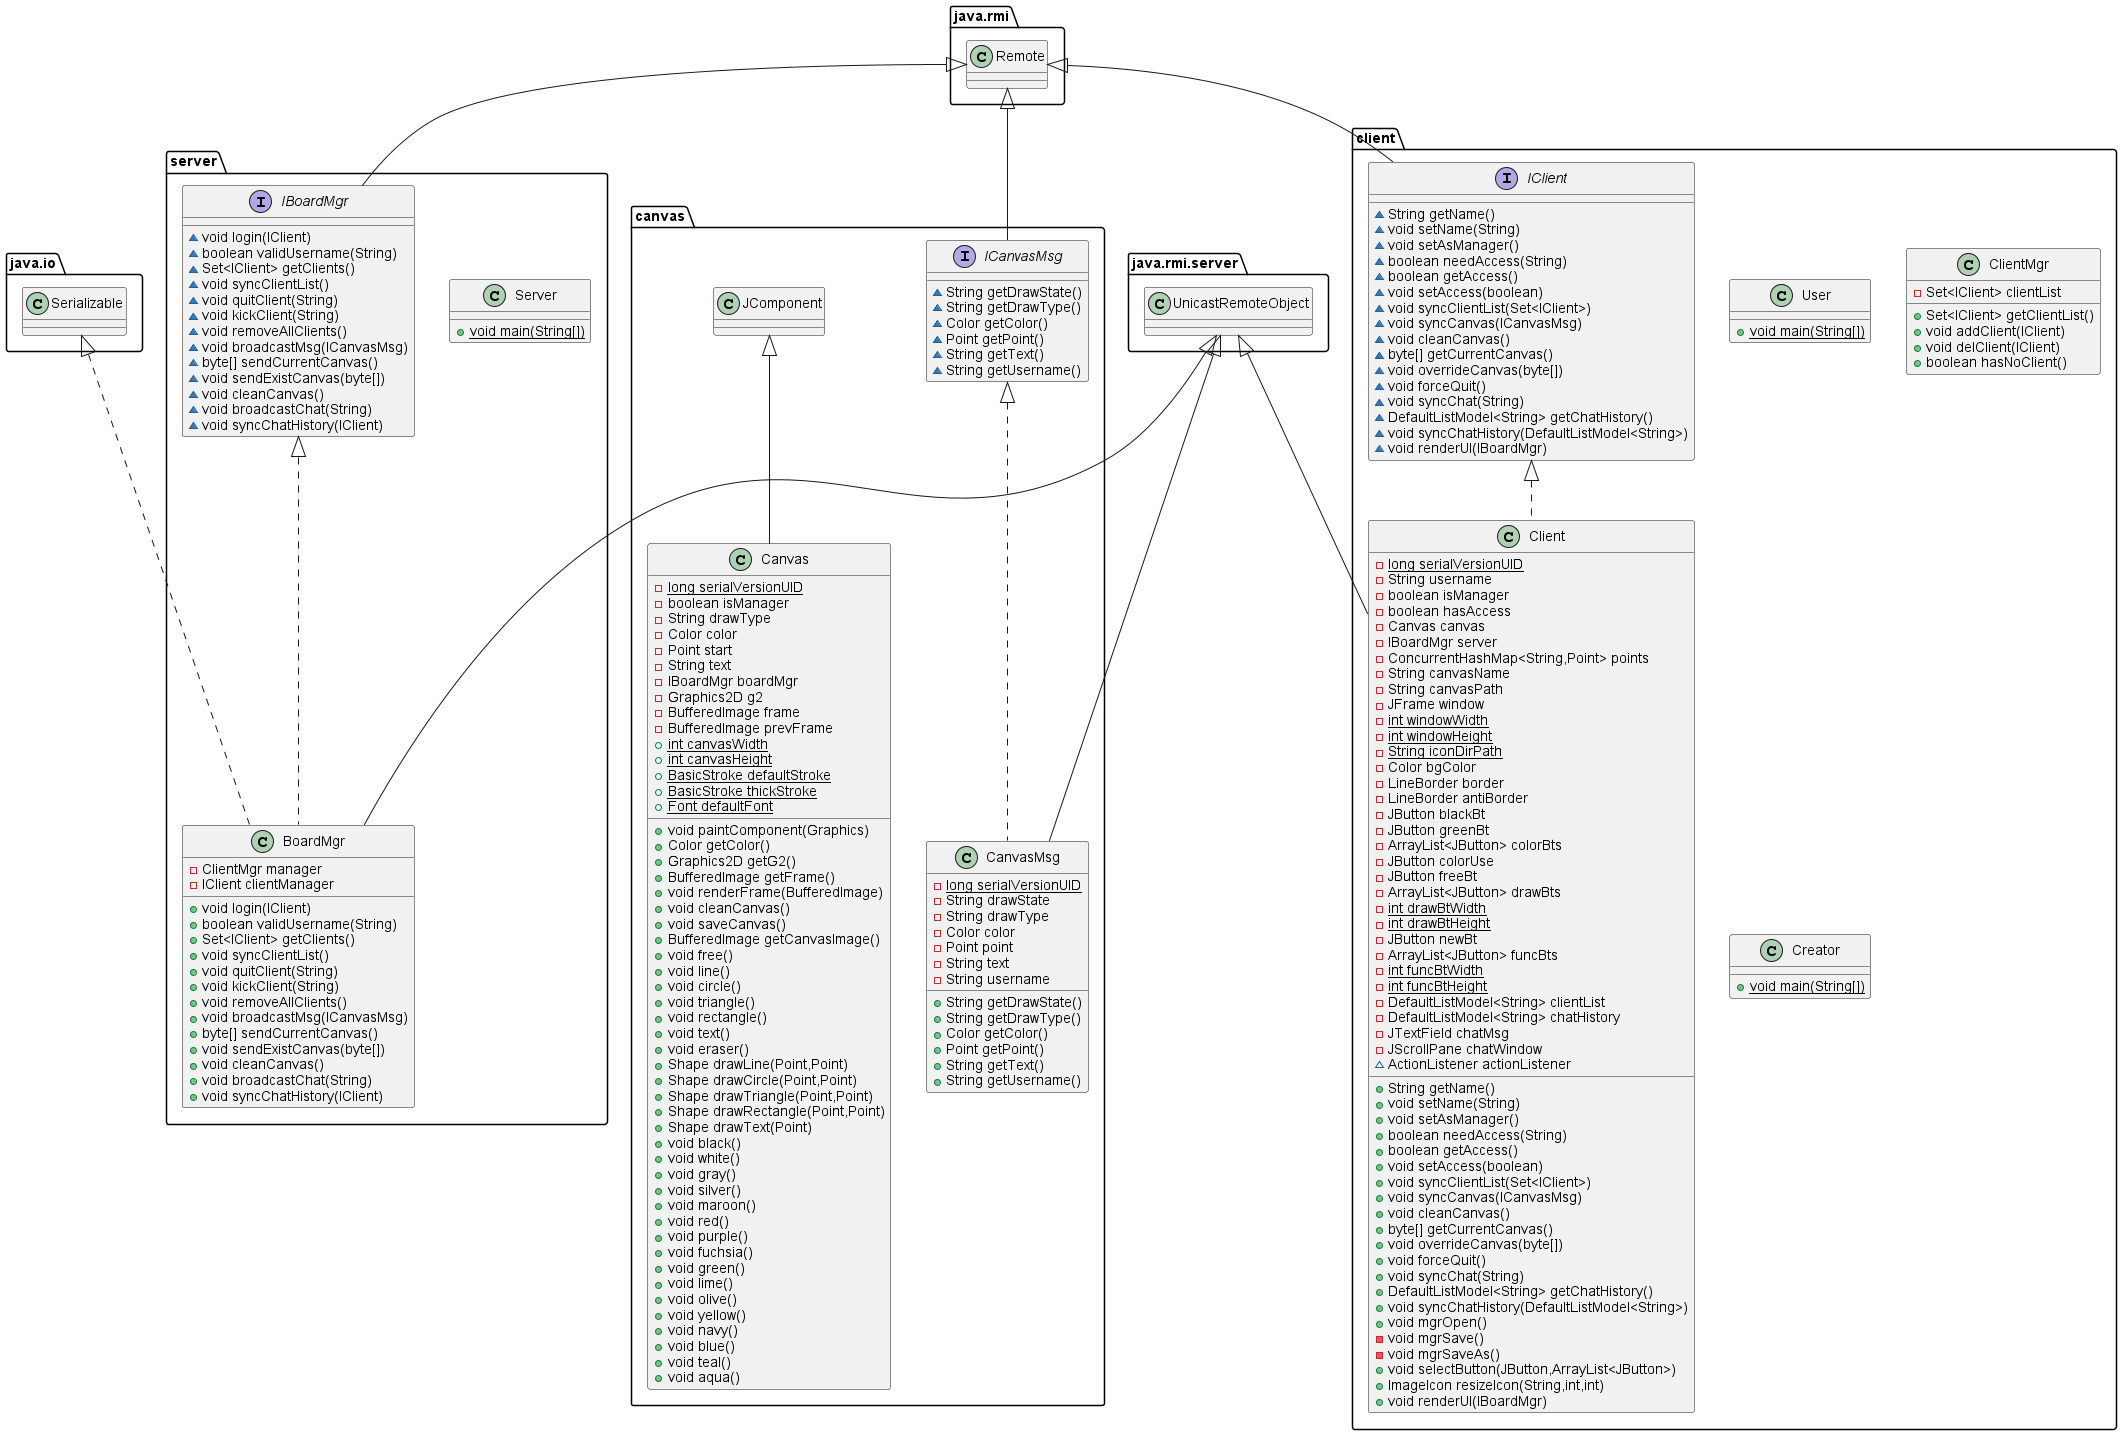

The diagram above was rendered by PlantUML. Its source (embedded in the PNG):
@startuml
class server.BoardMgr {
- ClientMgr manager
- IClient clientManager
+ void login(IClient)
+ boolean validUsername(String)
+ Set<IClient> getClients()
+ void syncClientList()
+ void quitClient(String)
+ void kickClient(String)
+ void removeAllClients()
+ void broadcastMsg(ICanvasMsg)
+ byte[] sendCurrentCanvas()
+ void sendExistCanvas(byte[])
+ void cleanCanvas()
+ void broadcastChat(String)
+ void syncChatHistory(IClient)
}
interface canvas.ICanvasMsg {
~ String getDrawState()
~ String getDrawType()
~ Color getColor()
~ Point getPoint()
~ String getText()
~ String getUsername()
}
class canvas.CanvasMsg {
- {static} long serialVersionUID
- String drawState
- String drawType
- Color color
- Point point
- String text
- String username
+ String getDrawState()
+ String getDrawType()
+ Color getColor()
+ Point getPoint()
+ String getText()
+ String getUsername()
}
class client.User {
+ {static} void main(String[])
}
class client.Client {
- {static} long serialVersionUID
- String username
- boolean isManager
- boolean hasAccess
- Canvas canvas
- IBoardMgr server
- ConcurrentHashMap<String,Point> points
- String canvasName
- String canvasPath
- JFrame window
- {static} int windowWidth
- {static} int windowHeight
- {static} String iconDirPath
- Color bgColor
- LineBorder border
- LineBorder antiBorder
- JButton blackBt
- JButton greenBt
- ArrayList<JButton> colorBts
- JButton colorUse
- JButton freeBt
- ArrayList<JButton> drawBts
- {static} int drawBtWidth
- {static} int drawBtHeight
- JButton newBt
- ArrayList<JButton> funcBts
- {static} int funcBtWidth
- {static} int funcBtHeight
- DefaultListModel<String> clientList
- DefaultListModel<String> chatHistory
- JTextField chatMsg
- JScrollPane chatWindow
~ ActionListener actionListener
+ String getName()
+ void setName(String)
+ void setAsManager()
+ boolean needAccess(String)
+ boolean getAccess()
+ void setAccess(boolean)
+ void syncClientList(Set<IClient>)
+ void syncCanvas(ICanvasMsg)
+ void cleanCanvas()
+ byte[] getCurrentCanvas()
+ void overrideCanvas(byte[])
+ void forceQuit()
+ void syncChat(String)
+ DefaultListModel<String> getChatHistory()
+ void syncChatHistory(DefaultListModel<String>)
+ void mgrOpen()
- void mgrSave()
- void mgrSaveAs()
+ void selectButton(JButton,ArrayList<JButton>)
+ ImageIcon resizeIcon(String,int,int)
+ void renderUI(IBoardMgr)
}
interface client.IClient {
~ String getName()
~ void setName(String)
~ void setAsManager()
~ boolean needAccess(String)
~ boolean getAccess()
~ void setAccess(boolean)
~ void syncClientList(Set<IClient>)
~ void syncCanvas(ICanvasMsg)
~ void cleanCanvas()
~ byte[] getCurrentCanvas()
~ void overrideCanvas(byte[])
~ void forceQuit()
~ void syncChat(String)
~ DefaultListModel<String> getChatHistory()
~ void syncChatHistory(DefaultListModel<String>)
~ void renderUI(IBoardMgr)
}
class server.Server {
+ {static} void main(String[])
}
interface server.IBoardMgr {
~ void login(IClient)
~ boolean validUsername(String)
~ Set<IClient> getClients()
~ void syncClientList()
~ void quitClient(String)
~ void kickClient(String)
~ void removeAllClients()
~ void broadcastMsg(ICanvasMsg)
~ byte[] sendCurrentCanvas()
~ void sendExistCanvas(byte[])
~ void cleanCanvas()
~ void broadcastChat(String)
~ void syncChatHistory(IClient)
}
class client.ClientMgr {
- Set<IClient> clientList
+ Set<IClient> getClientList()
+ void addClient(IClient)
+ void delClient(IClient)
+ boolean hasNoClient()
}
class canvas.Canvas {
- {static} long serialVersionUID
- boolean isManager
- String drawType
- Color color
- Point start
- String text
- IBoardMgr boardMgr
- Graphics2D g2
- BufferedImage frame
- BufferedImage prevFrame
+ {static} int canvasWidth
+ {static} int canvasHeight
+ {static} BasicStroke defaultStroke
+ {static} BasicStroke thickStroke
+ {static} Font defaultFont
+ void paintComponent(Graphics)
+ Color getColor()
+ Graphics2D getG2()
+ BufferedImage getFrame()
+ void renderFrame(BufferedImage)
+ void cleanCanvas()
+ void saveCanvas()
+ BufferedImage getCanvasImage()
+ void free()
+ void line()
+ void circle()
+ void triangle()
+ void rectangle()
+ void text()
+ void eraser()
+ Shape drawLine(Point,Point)
+ Shape drawCircle(Point,Point)
+ Shape drawTriangle(Point,Point)
+ Shape drawRectangle(Point,Point)
+ Shape drawText(Point)
+ void black()
+ void white()
+ void gray()
+ void silver()
+ void maroon()
+ void red()
+ void purple()
+ void fuchsia()
+ void green()
+ void lime()
+ void olive()
+ void yellow()
+ void navy()
+ void blue()
+ void teal()
+ void aqua()
}
class client.Creator {
+ {static} void main(String[])
}


server.IBoardMgr <|.. server.BoardMgr
java.io.Serializable <|.. server.BoardMgr
java.rmi.server.UnicastRemoteObject <|-- server.BoardMgr
java.rmi.Remote <|-- canvas.ICanvasMsg
canvas.ICanvasMsg <|.. canvas.CanvasMsg
java.rmi.server.UnicastRemoteObject <|-- canvas.CanvasMsg
client.IClient <|.. client.Client
java.rmi.server.UnicastRemoteObject <|-- client.Client
java.rmi.Remote <|-- client.IClient
java.rmi.Remote <|-- server.IBoardMgr
canvas.JComponent <|-- canvas.Canvas
@enduml